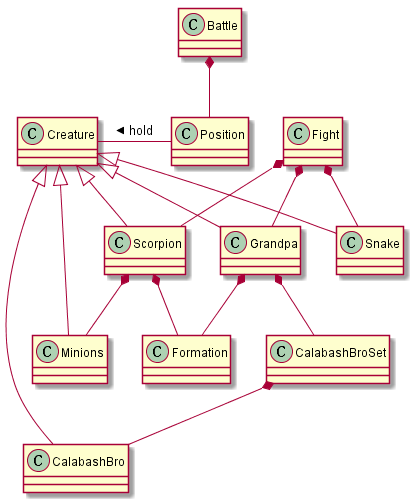

The diagram above was rendered by PlantUML. Its source (embedded in the PNG):
@startUML
Fight *-- Grandpa
Fight *-- Snake
Fight *-- Scorpion

Grandpa *-- CalabashBroSet
Grandpa *-- Formation

CalabashBroSet *-- CalabashBro

Scorpion *-- Minions
Scorpion *-- Formation

Creature <|-- Grandpa
Creature <|-- Scorpion
Creature <|-- Snake
Creature <|-- Minions
Creature <|-- CalabashBro

Battle *-- Position
Creature - Position : < hold

@endUML